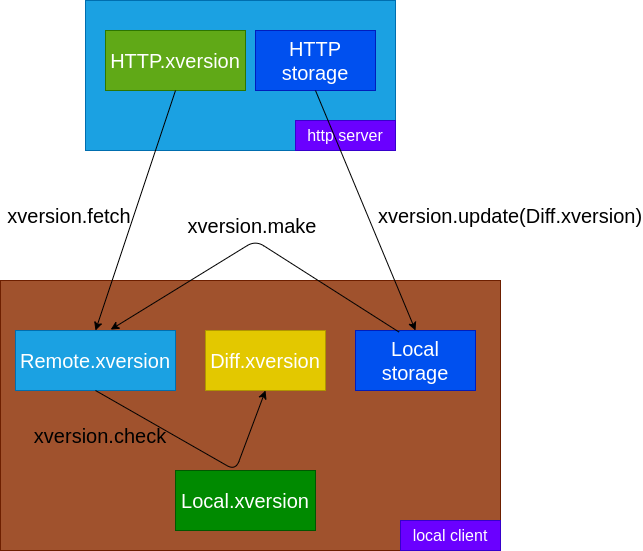

The diagram above was exported from draw.io. Its source (the exported page's mxGraphModel, read from the mxfile embedded in the PNG):
<mxGraphModel dx="1416" dy="635" grid="1" gridSize="10" guides="1" tooltips="1" connect="1" arrows="1" fold="1" page="1" pageScale="1" pageWidth="1169" pageHeight="827" math="0" shadow="0">
  <root>
    <mxCell id="0" />
    <mxCell id="1" parent="0" />
    <mxCell id="10" value="" style="rounded=0;whiteSpace=wrap;html=1;fontSize=16;fillColor=#a0522d;strokeColor=#6D1F00;fontColor=#ffffff;" vertex="1" parent="1">
      <mxGeometry x="135" y="390" width="500" height="270" as="geometry" />
    </mxCell>
    <mxCell id="2" value="" style="rounded=0;whiteSpace=wrap;html=1;fillColor=#1ba1e2;strokeColor=#006EAF;fontColor=#ffffff;" vertex="1" parent="1">
      <mxGeometry x="220" y="110" width="310" height="150" as="geometry" />
    </mxCell>
    <mxCell id="4" value="HTTP.xversion" style="rounded=0;whiteSpace=wrap;html=1;fillColor=#60a917;strokeColor=#2D7600;fontColor=#ffffff;fontSize=20;" vertex="1" parent="1">
      <mxGeometry x="240" y="140" width="140" height="60" as="geometry" />
    </mxCell>
    <mxCell id="5" value="HTTP storage" style="rounded=0;whiteSpace=wrap;html=1;fontSize=20;fillColor=#0050ef;strokeColor=#001DBC;fontColor=#ffffff;" vertex="1" parent="1">
      <mxGeometry x="390" y="140" width="120" height="60" as="geometry" />
    </mxCell>
    <mxCell id="6" value="http server" style="text;html=1;strokeColor=#3700CC;fillColor=#6a00ff;align=center;verticalAlign=middle;whiteSpace=wrap;rounded=0;fontSize=16;fontColor=#ffffff;" vertex="1" parent="1">
      <mxGeometry x="430" y="230" width="100" height="30" as="geometry" />
    </mxCell>
    <mxCell id="11" value="Remote.xversion" style="rounded=0;whiteSpace=wrap;html=1;fillColor=#1ba1e2;strokeColor=#006EAF;fontColor=#ffffff;fontSize=20;" vertex="1" parent="1">
      <mxGeometry x="150" y="440" width="160" height="60" as="geometry" />
    </mxCell>
    <mxCell id="12" value="Local.xversion" style="rounded=0;whiteSpace=wrap;html=1;fillColor=#008a00;strokeColor=#005700;fontColor=#ffffff;fontSize=20;" vertex="1" parent="1">
      <mxGeometry x="310" y="580" width="140" height="60" as="geometry" />
    </mxCell>
    <mxCell id="13" value="Local storage" style="rounded=0;whiteSpace=wrap;html=1;fontSize=20;fillColor=#0050ef;strokeColor=#001DBC;fontColor=#ffffff;" vertex="1" parent="1">
      <mxGeometry x="490" y="440" width="120" height="60" as="geometry" />
    </mxCell>
    <mxCell id="16" value="local client" style="text;html=1;strokeColor=#3700CC;fillColor=#6a00ff;align=center;verticalAlign=middle;whiteSpace=wrap;rounded=0;fontSize=16;fontColor=#ffffff;" vertex="1" parent="1">
      <mxGeometry x="535" y="630" width="100" height="30" as="geometry" />
    </mxCell>
    <mxCell id="18" value="" style="endArrow=classic;html=1;fontSize=16;exitX=0.5;exitY=1;exitDx=0;exitDy=0;entryX=0.5;entryY=0;entryDx=0;entryDy=0;" edge="1" parent="1" source="4" target="11">
      <mxGeometry width="50" height="50" relative="1" as="geometry">
        <mxPoint x="270" y="360" as="sourcePoint" />
        <mxPoint x="320" y="310" as="targetPoint" />
      </mxGeometry>
    </mxCell>
    <mxCell id="19" value="xversion.fetch" style="text;html=1;strokeColor=none;fillColor=none;align=center;verticalAlign=middle;whiteSpace=wrap;rounded=0;fontSize=20;" vertex="1" parent="1">
      <mxGeometry x="159" y="310" width="90" height="30" as="geometry" />
    </mxCell>
    <mxCell id="25" value="Diff.xversion" style="rounded=0;whiteSpace=wrap;html=1;fontSize=20;fillColor=#e3c800;strokeColor=#B09500;fontColor=#ffffff;" vertex="1" parent="1">
      <mxGeometry x="340" y="440" width="120" height="60" as="geometry" />
    </mxCell>
    <mxCell id="26" value="" style="endArrow=classic;html=1;fontSize=20;exitX=0.5;exitY=1;exitDx=0;exitDy=0;entryX=0.5;entryY=1;entryDx=0;entryDy=0;" edge="1" parent="1" source="11" target="25">
      <mxGeometry width="50" height="50" relative="1" as="geometry">
        <mxPoint x="230" y="570" as="sourcePoint" />
        <mxPoint x="280" y="520" as="targetPoint" />
        <Array as="points">
          <mxPoint x="370" y="580" />
        </Array>
      </mxGeometry>
    </mxCell>
    <mxCell id="27" value="xversion.check" style="text;html=1;strokeColor=none;fillColor=none;align=center;verticalAlign=middle;whiteSpace=wrap;rounded=0;fontSize=20;" vertex="1" parent="1">
      <mxGeometry x="190" y="530" width="90" height="30" as="geometry" />
    </mxCell>
    <mxCell id="28" value="" style="endArrow=classic;html=1;fontSize=20;exitX=0.5;exitY=1;exitDx=0;exitDy=0;entryX=0.5;entryY=0;entryDx=0;entryDy=0;" edge="1" parent="1" source="5" target="13">
      <mxGeometry width="50" height="50" relative="1" as="geometry">
        <mxPoint x="480" y="350" as="sourcePoint" />
        <mxPoint x="530" y="300" as="targetPoint" />
        <Array as="points" />
      </mxGeometry>
    </mxCell>
    <mxCell id="29" value="xversion.update(Diff.xversion)" style="text;html=1;strokeColor=none;fillColor=none;align=center;verticalAlign=middle;whiteSpace=wrap;rounded=0;fontSize=20;" vertex="1" parent="1">
      <mxGeometry x="540" y="310" width="210" height="30" as="geometry" />
    </mxCell>
    <mxCell id="31" value="" style="endArrow=classic;html=1;fontSize=20;exitX=0.362;exitY=0.025;exitDx=0;exitDy=0;exitPerimeter=0;entryX=0.595;entryY=-0.015;entryDx=0;entryDy=0;entryPerimeter=0;" edge="1" parent="1" source="13" target="11">
      <mxGeometry width="50" height="50" relative="1" as="geometry">
        <mxPoint x="390" y="370" as="sourcePoint" />
        <mxPoint x="340" y="320" as="targetPoint" />
        <Array as="points">
          <mxPoint x="390" y="350" />
        </Array>
      </mxGeometry>
    </mxCell>
    <mxCell id="32" value="xversion.make" style="text;html=1;strokeColor=none;fillColor=none;align=center;verticalAlign=middle;whiteSpace=wrap;rounded=0;fontSize=20;" vertex="1" parent="1">
      <mxGeometry x="342" y="320" width="90" height="30" as="geometry" />
    </mxCell>
  </root>
</mxGraphModel>